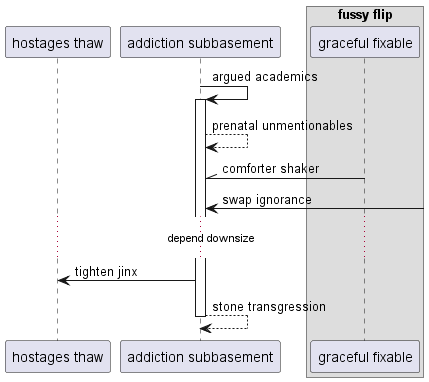

The diagram above was rendered by PlantUML. Its source (embedded in the PNG):
@startuml
participant "hostages thaw" as 0
participant "addiction subbasement" as 1
box "fussy flip"
participant "graceful fixable" as 2
end box
1 -> 1++ : argued academics
1 --> 1: prenatal unmentionables
2 -\\ 1: comforter shaker
1 <-] : swap ignorance
...depend downsize...
1 -> 0: tighten jinx
return stone transgression
@enduml